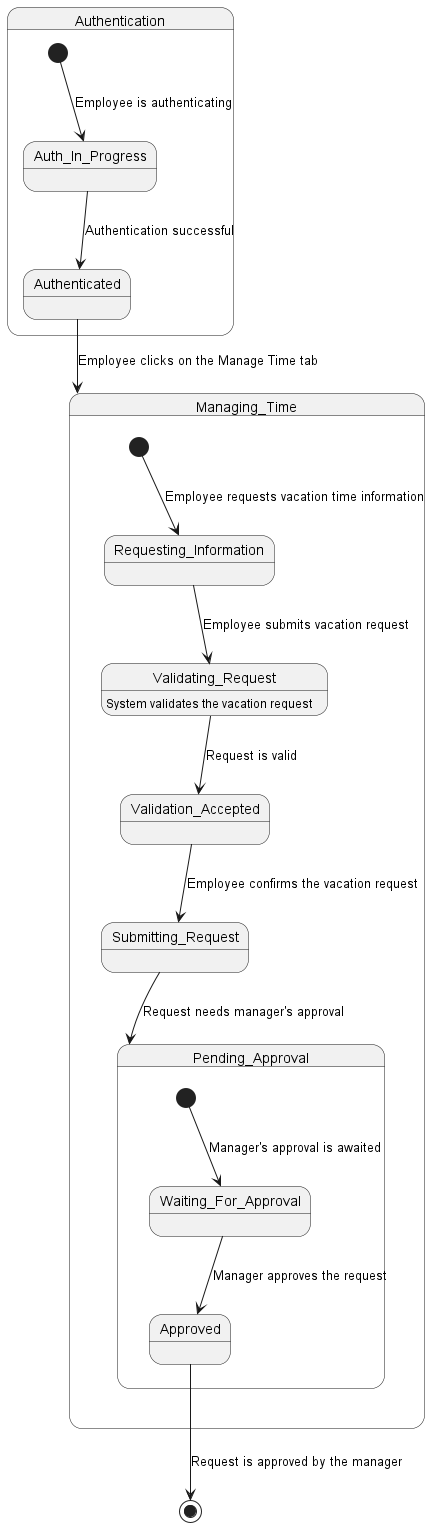

The diagram above was rendered by PlantUML. Its source (embedded in the PNG):
@startuml Approved

state Authentication {
    [*] --> Auth_In_Progress : Employee is authenticating

    Auth_In_Progress --> Authenticated : Authentication successful
}

Authenticated --> Managing_Time : Employee clicks on the Manage Time tab

state Managing_Time {
    [*] --> Requesting_Information : Employee requests vacation time information

    Requesting_Information --> Validating_Request : Employee submits vacation request
    Validating_Request : System validates the vacation request
    Validating_Request --> Validation_Accepted : Request is valid

    Validation_Accepted --> Submitting_Request : Employee confirms the vacation request

    Submitting_Request --> Pending_Approval : Request needs manager's approval

    state Pending_Approval {
        [*] --> Waiting_For_Approval : Manager's approval is awaited

        Waiting_For_Approval --> Approved : Manager approves the request
    }
}

Approved --> [*] : Request is approved by the manager

@enduml